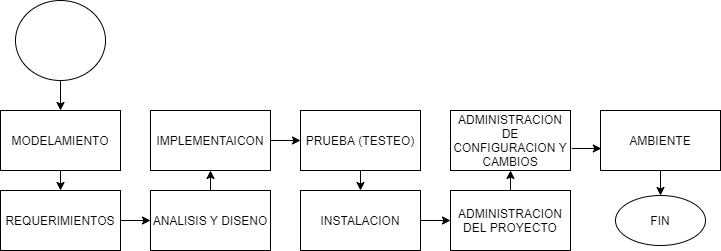

The diagram above was exported from draw.io. Its source (the exported page's mxGraphModel, read from the mxfile embedded in the PNG):
<mxGraphModel dx="822" dy="577" grid="1" gridSize="10" guides="1" tooltips="1" connect="1" arrows="1" fold="1" page="1" pageScale="1" pageWidth="827" pageHeight="1169" math="0" shadow="0">
  <root>
    <mxCell id="0" />
    <mxCell id="1" parent="0" />
    <mxCell id="3" value="MODELAMIENTO" style="rounded=0;whiteSpace=wrap;html=1;" vertex="1" parent="1">
      <mxGeometry x="50" y="160" width="120" height="60" as="geometry" />
    </mxCell>
    <mxCell id="4" value="REQUERIMIENTOS" style="rounded=0;whiteSpace=wrap;html=1;" vertex="1" parent="1">
      <mxGeometry x="50" y="240" width="120" height="60" as="geometry" />
    </mxCell>
    <mxCell id="5" value="IMPLEMENTAICON" style="rounded=0;whiteSpace=wrap;html=1;" vertex="1" parent="1">
      <mxGeometry x="200" y="160" width="120" height="60" as="geometry" />
    </mxCell>
    <mxCell id="6" value="ANALISIS Y DISENO" style="rounded=0;whiteSpace=wrap;html=1;" vertex="1" parent="1">
      <mxGeometry x="200" y="240" width="120" height="60" as="geometry" />
    </mxCell>
    <mxCell id="7" value="PRUEBA (TESTEO)" style="rounded=0;whiteSpace=wrap;html=1;" vertex="1" parent="1">
      <mxGeometry x="350" y="160" width="120" height="60" as="geometry" />
    </mxCell>
    <mxCell id="8" value="INSTALACION" style="rounded=0;whiteSpace=wrap;html=1;" vertex="1" parent="1">
      <mxGeometry x="350" y="240" width="120" height="60" as="geometry" />
    </mxCell>
    <mxCell id="9" value="ADMINISTRACION DE CONFIGURACION Y CAMBIOS" style="rounded=0;whiteSpace=wrap;html=1;" vertex="1" parent="1">
      <mxGeometry x="500" y="160" width="120" height="60" as="geometry" />
    </mxCell>
    <mxCell id="10" value="ADMINISTRACION DEL PROYECTO" style="rounded=0;whiteSpace=wrap;html=1;" vertex="1" parent="1">
      <mxGeometry x="500" y="240" width="120" height="60" as="geometry" />
    </mxCell>
    <mxCell id="11" value="AMBIENTE" style="rounded=0;whiteSpace=wrap;html=1;" vertex="1" parent="1">
      <mxGeometry x="650" y="160" width="120" height="60" as="geometry" />
    </mxCell>
    <mxCell id="12" value="FIN" style="ellipse;whiteSpace=wrap;html=1;" vertex="1" parent="1">
      <mxGeometry x="665" y="245" width="90" height="50" as="geometry" />
    </mxCell>
    <mxCell id="13" value="" style="ellipse;whiteSpace=wrap;html=1;" vertex="1" parent="1">
      <mxGeometry x="65" y="50" width="90" height="80" as="geometry" />
    </mxCell>
    <mxCell id="14" value="" style="endArrow=classic;html=1;exitX=0.5;exitY=1;exitDx=0;exitDy=0;" edge="1" parent="1" source="13" target="3">
      <mxGeometry width="50" height="50" relative="1" as="geometry">
        <mxPoint x="360" y="320" as="sourcePoint" />
        <mxPoint x="410" y="270" as="targetPoint" />
      </mxGeometry>
    </mxCell>
    <mxCell id="15" value="" style="endArrow=classic;html=1;exitX=0.5;exitY=1;exitDx=0;exitDy=0;entryX=0.5;entryY=0;entryDx=0;entryDy=0;" edge="1" parent="1" source="3" target="4">
      <mxGeometry width="50" height="50" relative="1" as="geometry">
        <mxPoint x="360" y="320" as="sourcePoint" />
        <mxPoint x="410" y="270" as="targetPoint" />
      </mxGeometry>
    </mxCell>
    <mxCell id="16" value="" style="endArrow=classic;html=1;exitX=1;exitY=0.5;exitDx=0;exitDy=0;" edge="1" parent="1" source="4">
      <mxGeometry width="50" height="50" relative="1" as="geometry">
        <mxPoint x="360" y="320" as="sourcePoint" />
        <mxPoint x="200" y="270" as="targetPoint" />
      </mxGeometry>
    </mxCell>
    <mxCell id="17" value="" style="endArrow=classic;html=1;exitX=0.5;exitY=0;exitDx=0;exitDy=0;entryX=0.5;entryY=1;entryDx=0;entryDy=0;" edge="1" parent="1" source="6" target="5">
      <mxGeometry width="50" height="50" relative="1" as="geometry">
        <mxPoint x="360" y="320" as="sourcePoint" />
        <mxPoint x="410" y="270" as="targetPoint" />
      </mxGeometry>
    </mxCell>
    <mxCell id="18" value="" style="endArrow=classic;html=1;entryX=0;entryY=0.5;entryDx=0;entryDy=0;exitX=1;exitY=0.5;exitDx=0;exitDy=0;" edge="1" parent="1" source="5" target="7">
      <mxGeometry width="50" height="50" relative="1" as="geometry">
        <mxPoint x="360" y="320" as="sourcePoint" />
        <mxPoint x="410" y="270" as="targetPoint" />
      </mxGeometry>
    </mxCell>
    <mxCell id="19" value="" style="endArrow=classic;html=1;exitX=0.5;exitY=1;exitDx=0;exitDy=0;" edge="1" parent="1" source="7">
      <mxGeometry width="50" height="50" relative="1" as="geometry">
        <mxPoint x="360" y="320" as="sourcePoint" />
        <mxPoint x="410" y="240" as="targetPoint" />
      </mxGeometry>
    </mxCell>
    <mxCell id="20" value="" style="endArrow=classic;html=1;entryX=0;entryY=0.5;entryDx=0;entryDy=0;exitX=1;exitY=0.5;exitDx=0;exitDy=0;" edge="1" parent="1" source="8" target="10">
      <mxGeometry width="50" height="50" relative="1" as="geometry">
        <mxPoint x="360" y="320" as="sourcePoint" />
        <mxPoint x="410" y="270" as="targetPoint" />
      </mxGeometry>
    </mxCell>
    <mxCell id="21" value="" style="endArrow=classic;html=1;entryX=0.5;entryY=1;entryDx=0;entryDy=0;" edge="1" parent="1" source="10" target="9">
      <mxGeometry width="50" height="50" relative="1" as="geometry">
        <mxPoint x="360" y="320" as="sourcePoint" />
        <mxPoint x="410" y="270" as="targetPoint" />
      </mxGeometry>
    </mxCell>
    <mxCell id="22" value="" style="endArrow=classic;html=1;entryX=0.007;entryY=0.633;entryDx=0;entryDy=0;entryPerimeter=0;exitX=1.01;exitY=0.633;exitDx=0;exitDy=0;exitPerimeter=0;" edge="1" parent="1" source="9" target="11">
      <mxGeometry width="50" height="50" relative="1" as="geometry">
        <mxPoint x="360" y="320" as="sourcePoint" />
        <mxPoint x="410" y="270" as="targetPoint" />
      </mxGeometry>
    </mxCell>
    <mxCell id="23" value="" style="endArrow=classic;html=1;exitX=0.5;exitY=1;exitDx=0;exitDy=0;entryX=0.5;entryY=0;entryDx=0;entryDy=0;" edge="1" parent="1" source="11" target="12">
      <mxGeometry width="50" height="50" relative="1" as="geometry">
        <mxPoint x="360" y="320" as="sourcePoint" />
        <mxPoint x="410" y="270" as="targetPoint" />
      </mxGeometry>
    </mxCell>
  </root>
</mxGraphModel>